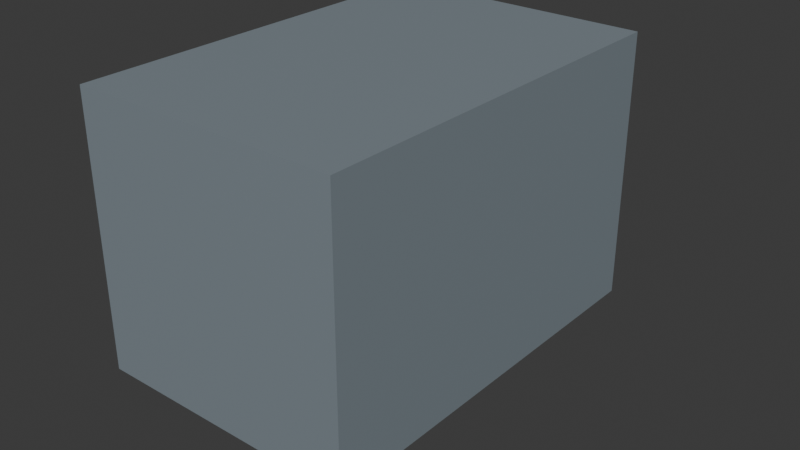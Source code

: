 # Source: gatilho.blend  (saved by Blender 5.2.45; exported with 4.5.12 LTS)
import bpy
from mathutils import Matrix  # noqa: F401  (used for matrix-valued properties, if any)

bpy.ops.wm.read_factory_settings(use_empty=True)
scene = bpy.context.scene
scene.name = 'Scene'

# ---- collections
col_collection = bpy.data.collections.new('Collection'); scene.collection.children.link(col_collection)

# ---- materials (node trees are filled in below, after node groups)
mat_steel = bpy.data.materials.new('steel')
mat_steel.diffuse_color = (0.2196, 0.2627, 0.2941, 1.0)
mat_black = bpy.data.materials.new('black')
mat_black.diffuse_color = (0.1333, 0.1569, 0.1686, 1.0)
mat_wear = bpy.data.materials.new('wear')
mat_wear.diffuse_color = (0.4392, 0.4588, 0.4588, 1.0)

# ---- material node trees
mat_steel.use_nodes = True; mat_steel.node_tree.nodes.clear()
_N = mat_steel.node_tree.nodes; _L = mat_steel.node_tree.links
n0 = _N.new('ShaderNodeBsdfPrincipled'); n0.name = 'Principled BSDF'; n0.location = (-200, 100)
n0.inputs[0].default_value = (0.2196, 0.2627, 0.2941, 1.0)
n0.inputs[10].default_value = 0.005
n1 = _N.new('ShaderNodeOutputMaterial'); n1.name = 'Material Output'; n1.location = (200, 100)
_L.new(n0.outputs[0], n1.inputs[0])
n1.is_active_output = True
mat_black.use_nodes = True; mat_black.node_tree.nodes.clear()
_N = mat_black.node_tree.nodes; _L = mat_black.node_tree.links
n0 = _N.new('ShaderNodeBsdfPrincipled'); n0.name = 'Principled BSDF'; n0.location = (-200, 100)
n0.inputs[0].default_value = (0.1333, 0.1569, 0.1686, 1.0)
n0.inputs[10].default_value = 0.005
n1 = _N.new('ShaderNodeOutputMaterial'); n1.name = 'Material Output'; n1.location = (200, 100)
_L.new(n0.outputs[0], n1.inputs[0])
n1.is_active_output = True
mat_wear.use_nodes = True; mat_wear.node_tree.nodes.clear()
_N = mat_wear.node_tree.nodes; _L = mat_wear.node_tree.links
n0 = _N.new('ShaderNodeBsdfPrincipled'); n0.name = 'Principled BSDF'; n0.location = (-200, 100)
n0.inputs[0].default_value = (0.4392, 0.4588, 0.4588, 1.0)
n0.inputs[10].default_value = 0.005
n1 = _N.new('ShaderNodeOutputMaterial'); n1.name = 'Material Output'; n1.location = (200, 100)
_L.new(n0.outputs[0], n1.inputs[0])
n1.is_active_output = True

# ---- world
world_world = bpy.data.worlds.new('World'); scene.world = world_world
world_world.use_nodes = True; world_world.node_tree.nodes.clear()
_N = world_world.node_tree.nodes; _L = world_world.node_tree.links
n0 = _N.new('ShaderNodeOutputWorld'); n0.name = 'World Output'; n0.location = (200, 100)
n1 = _N.new('ShaderNodeBackground'); n1.name = 'Background'; n1.location = (-200, 100)
n1.inputs[0].default_value = (0.05088, 0.05088, 0.05088, 1.0)
_L.new(n1.outputs[0], n0.inputs[0])
n0.is_active_output = True
world_world.color = (0.05088, 0.05088, 0.05088)
world_world.sun_shadow_jitter_overblur = 0.0

# ---- meshes
me_cube_077 = bpy.data.meshes.new('Cube.077')
me_cube_077.from_pydata([(-2.0, -3.0, -2.0), (-2.0, -3.0, 2.0), (-2.0, 3.0, -2.0), (-2.0, 3.0, 2.0), (2.0, -3.0, -2.0), (2.0, -3.0, 2.0), (2.0, 3.0, -2.0), (2.0, 3.0, 2.0)], [], [(0, 1, 3, 2), (2, 3, 7, 6), (6, 7, 5, 4), (4, 5, 1, 0), (2, 6, 4, 0), (7, 3, 1, 5)])
_uv = me_cube_077.uv_layers.new(name='UVMap')
_uv.uv.foreach_set('vector', [0.375, 0.0, 0.625, 0.0, 0.625, 0.25, 0.375, 0.25, 0.375, 0.25, 0.625, 0.25, 0.625, 0.5, 0.375, 0.5, 0.375, 0.5, 0.625, 0.5, 0.625, 0.75, 0.375, 0.75, 0.375, 0.75, 0.625, 0.75, 0.625, 1.0, 0.375, 1.0, 0.125, 0.5, 0.375, 0.5, 0.375, 0.75, 0.125, 0.75, 0.625, 0.5, 0.875, 0.5, 0.875, 0.75, 0.625, 0.75])
me_cube_077.materials.append(mat_steel)
me_cube_077.update()
me_cube_078 = bpy.data.meshes.new('Cube.078')
me_cube_078.from_pydata([(-1.0, -1.9, -0.4), (-1.0, -1.9, 0.4), (-1.0, 1.9, -0.4), (-1.0, 1.9, 0.4), (1.0, -1.9, -0.4), (1.0, -1.9, 0.4), (1.0, 1.9, -0.4), (1.0, 1.9, 0.4)], [], [(0, 1, 3, 2), (2, 3, 7, 6), (6, 7, 5, 4), (4, 5, 1, 0), (2, 6, 4, 0), (7, 3, 1, 5)])
_uv = me_cube_078.uv_layers.new(name='UVMap')
_uv.uv.foreach_set('vector', [0.375, 0.0, 0.625, 0.0, 0.625, 0.25, 0.375, 0.25, 0.375, 0.25, 0.625, 0.25, 0.625, 0.5, 0.375, 0.5, 0.375, 0.5, 0.625, 0.5, 0.625, 0.75, 0.375, 0.75, 0.375, 0.75, 0.625, 0.75, 0.625, 1.0, 0.375, 1.0, 0.125, 0.5, 0.375, 0.5, 0.375, 0.75, 0.125, 0.75, 0.625, 0.5, 0.875, 0.5, 0.875, 0.75, 0.625, 0.75])
me_cube_078.materials.append(mat_black)
me_cube_078.update()
me_cube_079 = bpy.data.meshes.new('Cube.079')
me_cube_079.from_pydata([(-0.7, -0.45, -0.6), (-0.7, -0.45, 0.6), (-0.7, 0.45, -0.6), (-0.7, 0.45, 0.6), (0.7, -0.45, -0.6), (0.7, -0.45, 0.6), (0.7, 0.45, -0.6), (0.7, 0.45, 0.6)], [], [(0, 1, 3, 2), (2, 3, 7, 6), (6, 7, 5, 4), (4, 5, 1, 0), (2, 6, 4, 0), (7, 3, 1, 5)])
_uv = me_cube_079.uv_layers.new(name='UVMap')
_uv.uv.foreach_set('vector', [0.375, 0.0, 0.625, 0.0, 0.625, 0.25, 0.375, 0.25, 0.375, 0.25, 0.625, 0.25, 0.625, 0.5, 0.375, 0.5, 0.375, 0.5, 0.625, 0.5, 0.625, 0.75, 0.375, 0.75, 0.375, 0.75, 0.625, 0.75, 0.625, 1.0, 0.375, 1.0, 0.125, 0.5, 0.375, 0.5, 0.375, 0.75, 0.125, 0.75, 0.625, 0.5, 0.875, 0.5, 0.875, 0.75, 0.625, 0.75])
me_cube_079.materials.append(mat_wear)
me_cube_079.update()

# ---- objects
ob_trigger_body = bpy.data.objects.new('trigger body', me_cube_077)
ob_finger_loop = bpy.data.objects.new('finger loop', me_cube_078)
ob_trigger_tip = bpy.data.objects.new('trigger tip', me_cube_079)

# ---- transforms, parenting, visibility, modifiers, constraints
ob_trigger_body.location = (8.0, -9.0, 6.0)
ob_finger_loop.location = (8.0, -7.1, 4.1)
ob_trigger_tip.location = (8.0, -5.55, 3.5)

# ---- collection membership
col_collection.objects.link(ob_trigger_body)
col_collection.objects.link(ob_finger_loop)
col_collection.objects.link(ob_trigger_tip)

# ---- scene / render settings (as saved in the file)
scene.frame_start = 1; scene.frame_end = 13; scene.frame_set(1)
scene.render.engine = 'BLENDER_EEVEE_NEXT'
scene.render.bake_bias = 0.0
scene.render.bake_samples = 0
scene.render.compositor_device = 'GPU'
scene.eevee.use_volume_custom_range = False
scene.eevee.fast_gi_thickness_near = 0.1
scene.eevee.fast_gi_thickness_far = 0.0
scene.eevee.ray_tracing_options.screen_trace_thickness = 0.1
bpy.context.view_layer.update()

# ---- added for rendering (the .blend has no active camera and no usable light): camera, sun
cam_auto = bpy.data.cameras.new('AutoCamera')
cam_auto.lens = 50.0
cam_auto.sensor_width = 36.0
cam_auto.clip_end = 1000.0
ob_auto_camera = bpy.data.objects.new('AutoCamera', cam_auto)
scene.collection.objects.link(ob_auto_camera)
ob_auto_camera.location = (16.7589, -19.0607, 12.4571)
ob_auto_camera.rotation_euler = (1.09748, -7.21219e-08, 0.694738)
scene.camera = ob_auto_camera
light_auto_sun = bpy.data.lights.new('AutoSun', 'SUN')
light_auto_sun.energy = 3.0
light_auto_sun.angle = 0.0523599
ob_auto_sun = bpy.data.objects.new('AutoSun', light_auto_sun)
scene.collection.objects.link(ob_auto_sun)
ob_auto_sun.rotation_euler = (0.872665, 0.174533, 0.523599)
bpy.context.view_layer.update()
